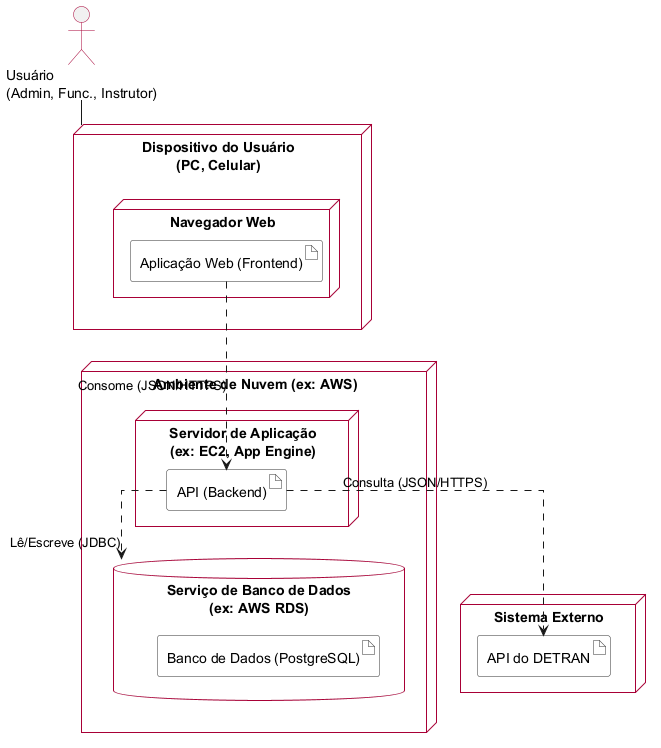

The diagram above was rendered by PlantUML. Its source (embedded in the PNG):
@startuml
skinparam linetype ortho
skinparam node {
    BorderColor #A80036
    BackgroundColor #F8F8F8
}
skinparam artifact {
    BorderColor #333333
    BackgroundColor #FFFFFF
}
skinparam database {
    BorderColor #A80036
    BackgroundColor #F8F8F8
}
skinparam actorBorderColor #A80036

actor "Usuário\n(Admin, Func., Instrutor)" as user

node "Dispositivo do Usuário\n(PC, Celular)" as userDevice {
    node "Navegador Web" as browser {
        artifact "Aplicação Web (Frontend)" as web
    }
}

node "Ambiente de Nuvem (ex: AWS)" as cloud {
    node "Servidor de Aplicação\n(ex: EC2, App Engine)" as appServer {
        artifact "API (Backend)" as api
    }
    
    database "Serviço de Banco de Dados\n(ex: AWS RDS)" as dbService {
        artifact "Banco de Dados (PostgreSQL)" as db
    }
}

node "Sistema Externo" as ext {
    artifact "API do DETRAN" as detran
}

user -- userDevice
web ..> api : "Consome (JSON/HTTPS)"
api ..> dbService : "Lê/Escreve (JDBC)"
api ..> detran : "Consulta (JSON/HTTPS)"

@enduml